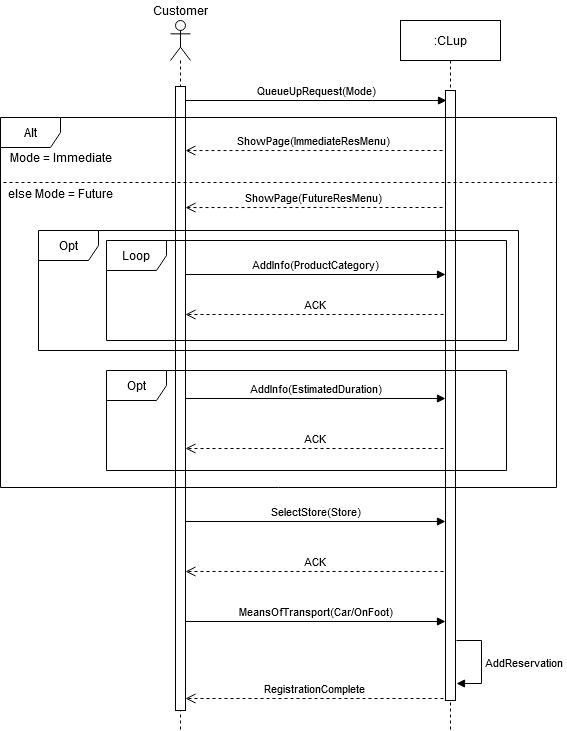

The diagram above was exported from draw.io. Its source (the exported page's mxGraphModel, read from the mxfile embedded in the PNG):
<mxGraphModel dx="1038" dy="519" grid="1" gridSize="10" guides="1" tooltips="1" connect="1" arrows="1" fold="1" page="1" pageScale="1" pageWidth="827" pageHeight="1169" math="0" shadow="0">
  <root>
    <mxCell id="0" />
    <mxCell id="1" parent="0" />
    <mxCell id="ATUDx34m2C8XMrwnarGD-1" value="" style="shape=umlLifeline;participant=umlActor;perimeter=lifelinePerimeter;whiteSpace=wrap;html=1;container=1;collapsible=0;recursiveResize=0;verticalAlign=top;spacingTop=36;outlineConnect=0;" parent="1" vertex="1">
      <mxGeometry x="264" y="30" width="20" height="710" as="geometry" />
    </mxCell>
    <mxCell id="ATUDx34m2C8XMrwnarGD-2" value=":CLup" style="shape=umlLifeline;perimeter=lifelinePerimeter;whiteSpace=wrap;html=1;container=1;collapsible=0;recursiveResize=0;outlineConnect=0;" parent="1" vertex="1">
      <mxGeometry x="494" y="30" width="100" height="710" as="geometry" />
    </mxCell>
    <mxCell id="ATUDx34m2C8XMrwnarGD-3" value="" style="html=1;points=[];perimeter=orthogonalPerimeter;" parent="ATUDx34m2C8XMrwnarGD-2" vertex="1">
      <mxGeometry x="45" y="70" width="10" height="610" as="geometry" />
    </mxCell>
    <mxCell id="ATUDx34m2C8XMrwnarGD-4" value="QueueUpRequest(Mode)" style="html=1;verticalAlign=bottom;startArrow=none;endArrow=block;startSize=8;startFill=0;" parent="1" edge="1">
      <mxGeometry relative="1" as="geometry">
        <mxPoint x="279" y="110" as="sourcePoint" />
        <mxPoint x="540" y="110" as="targetPoint" />
      </mxGeometry>
    </mxCell>
    <mxCell id="ATUDx34m2C8XMrwnarGD-5" value="" style="html=1;points=[];perimeter=orthogonalPerimeter;" parent="1" vertex="1">
      <mxGeometry x="269" y="96" width="10" height="624" as="geometry" />
    </mxCell>
    <mxCell id="ATUDx34m2C8XMrwnarGD-7" value="AddInfo(ProductCategory)" style="html=1;verticalAlign=bottom;startArrow=none;endArrow=block;startSize=8;startFill=0;" parent="1" edge="1">
      <mxGeometry relative="1" as="geometry">
        <mxPoint x="279" y="284" as="sourcePoint" />
        <mxPoint x="539" y="284" as="targetPoint" />
      </mxGeometry>
    </mxCell>
    <mxCell id="ATUDx34m2C8XMrwnarGD-8" value="ShowPage(ImmediateResMenu)" style="html=1;verticalAlign=bottom;endArrow=open;dashed=1;endSize=8;entryX=1.1;entryY=0.918;entryDx=0;entryDy=0;entryPerimeter=0;" parent="1" edge="1">
      <mxGeometry relative="1" as="geometry">
        <mxPoint x="279" y="160.05999999999995" as="targetPoint" />
        <mxPoint x="536" y="160" as="sourcePoint" />
      </mxGeometry>
    </mxCell>
    <mxCell id="ATUDx34m2C8XMrwnarGD-12" value="AddReservation" style="edgeStyle=orthogonalEdgeStyle;html=1;align=left;spacingLeft=2;endArrow=block;rounded=0;" parent="1" edge="1">
      <mxGeometry relative="1" as="geometry">
        <mxPoint x="550" y="650" as="sourcePoint" />
        <Array as="points">
          <mxPoint x="550" y="650" />
          <mxPoint x="575" y="650" />
          <mxPoint x="575" y="693" />
        </Array>
        <mxPoint x="550" y="693" as="targetPoint" />
      </mxGeometry>
    </mxCell>
    <mxCell id="ATUDx34m2C8XMrwnarGD-14" value="Alt" style="shape=umlFrame;whiteSpace=wrap;html=1;" parent="1" vertex="1">
      <mxGeometry x="94" y="127" width="556" height="370" as="geometry" />
    </mxCell>
    <mxCell id="ATUDx34m2C8XMrwnarGD-17" value="Mode = Immediate" style="text;html=1;align=center;verticalAlign=middle;resizable=0;points=[];autosize=1;" parent="1" vertex="1">
      <mxGeometry x="99" y="157" width="110" height="20" as="geometry" />
    </mxCell>
    <mxCell id="ATUDx34m2C8XMrwnarGD-18" value="" style="html=1;verticalAlign=bottom;startArrow=none;endArrow=none;startSize=8;startFill=0;endFill=0;dashed=1;" parent="1" edge="1">
      <mxGeometry relative="1" as="geometry">
        <mxPoint x="97" y="192" as="sourcePoint" />
        <mxPoint x="650" y="192" as="targetPoint" />
      </mxGeometry>
    </mxCell>
    <mxCell id="ATUDx34m2C8XMrwnarGD-19" value="else Mode = Future" style="text;html=1;align=center;verticalAlign=middle;resizable=0;points=[];autosize=1;" parent="1" vertex="1">
      <mxGeometry x="94" y="193" width="120" height="20" as="geometry" />
    </mxCell>
    <mxCell id="ATUDx34m2C8XMrwnarGD-20" value="Customer" style="text;html=1;align=center;verticalAlign=middle;resizable=0;points=[];autosize=1;" parent="1" vertex="1">
      <mxGeometry x="239" y="10" width="70" height="20" as="geometry" />
    </mxCell>
    <mxCell id="ATUDx34m2C8XMrwnarGD-75" value="ShowPage(FutureResMenu)" style="html=1;verticalAlign=bottom;endArrow=open;dashed=1;endSize=8;entryX=1.1;entryY=0.918;entryDx=0;entryDy=0;entryPerimeter=0;" parent="1" edge="1">
      <mxGeometry relative="1" as="geometry">
        <mxPoint x="279" y="217.05999999999995" as="targetPoint" />
        <mxPoint x="536" y="217" as="sourcePoint" />
      </mxGeometry>
    </mxCell>
    <mxCell id="ATUDx34m2C8XMrwnarGD-76" value="ACK" style="html=1;verticalAlign=bottom;endArrow=open;dashed=1;endSize=8;entryX=1.2;entryY=0.329;entryDx=0;entryDy=0;entryPerimeter=0;" parent="1" edge="1">
      <mxGeometry relative="1" as="geometry">
        <mxPoint x="279" y="323.996" as="targetPoint" />
        <mxPoint x="537" y="323.996" as="sourcePoint" />
      </mxGeometry>
    </mxCell>
    <mxCell id="ATUDx34m2C8XMrwnarGD-77" value="AddInfo(EstimatedDuration)" style="html=1;verticalAlign=bottom;startArrow=none;endArrow=block;startSize=8;startFill=0;" parent="1" edge="1">
      <mxGeometry relative="1" as="geometry">
        <mxPoint x="279" y="408" as="sourcePoint" />
        <mxPoint x="539" y="408" as="targetPoint" />
      </mxGeometry>
    </mxCell>
    <mxCell id="ATUDx34m2C8XMrwnarGD-78" value="ACK" style="html=1;verticalAlign=bottom;endArrow=open;dashed=1;endSize=8;entryX=1.2;entryY=0.329;entryDx=0;entryDy=0;entryPerimeter=0;" parent="1" edge="1">
      <mxGeometry relative="1" as="geometry">
        <mxPoint x="279" y="457.996" as="targetPoint" />
        <mxPoint x="537" y="457.996" as="sourcePoint" />
      </mxGeometry>
    </mxCell>
    <mxCell id="ATUDx34m2C8XMrwnarGD-79" value="SelectStore(Store)" style="html=1;verticalAlign=bottom;startArrow=none;endArrow=block;startSize=8;startFill=0;" parent="1" edge="1">
      <mxGeometry relative="1" as="geometry">
        <mxPoint x="279" y="531" as="sourcePoint" />
        <mxPoint x="539" y="531" as="targetPoint" />
      </mxGeometry>
    </mxCell>
    <mxCell id="ATUDx34m2C8XMrwnarGD-80" value="ACK" style="html=1;verticalAlign=bottom;endArrow=open;dashed=1;endSize=8;entryX=1.2;entryY=0.329;entryDx=0;entryDy=0;entryPerimeter=0;" parent="1" edge="1">
      <mxGeometry relative="1" as="geometry">
        <mxPoint x="279" y="580.996" as="targetPoint" />
        <mxPoint x="537" y="580.996" as="sourcePoint" />
      </mxGeometry>
    </mxCell>
    <mxCell id="ATUDx34m2C8XMrwnarGD-81" value="&lt;span class=&quot;VIiyi&quot; lang=&quot;en&quot;&gt;&lt;span class=&quot;JLqJ4b ChMk0b&quot;&gt;&lt;span&gt;MeansOfTransport&lt;/span&gt;&lt;/span&gt;&lt;/span&gt;&lt;span class=&quot;VIiyi&quot; lang=&quot;en&quot;&gt;&lt;span class=&quot;JLqJ4b ChMk0b&quot;&gt;&lt;/span&gt;&lt;/span&gt;&lt;span class=&quot;VIiyi&quot; lang=&quot;en&quot;&gt;&lt;span class=&quot;JLqJ4b ChMk0b&quot;&gt;&lt;/span&gt;&lt;/span&gt;&lt;span class=&quot;zEswK&quot;&gt;&lt;/span&gt;(Car/OnFoot)" style="html=1;verticalAlign=bottom;startArrow=none;endArrow=block;startSize=8;startFill=0;" parent="1" edge="1">
      <mxGeometry relative="1" as="geometry">
        <mxPoint x="279" y="631" as="sourcePoint" />
        <mxPoint x="539" y="631" as="targetPoint" />
      </mxGeometry>
    </mxCell>
    <mxCell id="ATUDx34m2C8XMrwnarGD-82" value="RegistrationComplete" style="html=1;verticalAlign=bottom;endArrow=open;dashed=1;endSize=8;entryX=1.2;entryY=0.329;entryDx=0;entryDy=0;entryPerimeter=0;" parent="1" edge="1">
      <mxGeometry relative="1" as="geometry">
        <mxPoint x="279" y="707.9960000000001" as="targetPoint" />
        <mxPoint x="537" y="707.9960000000001" as="sourcePoint" />
      </mxGeometry>
    </mxCell>
    <mxCell id="ATUDx34m2C8XMrwnarGD-83" value="Loop" style="shape=umlFrame;whiteSpace=wrap;html=1;" parent="1" vertex="1">
      <mxGeometry x="200" y="250" width="400" height="100" as="geometry" />
    </mxCell>
    <mxCell id="ATUDx34m2C8XMrwnarGD-84" value="Opt" style="shape=umlFrame;whiteSpace=wrap;html=1;" parent="1" vertex="1">
      <mxGeometry x="132" y="240" width="480" height="120" as="geometry" />
    </mxCell>
    <mxCell id="ATUDx34m2C8XMrwnarGD-86" value="Opt" style="shape=umlFrame;whiteSpace=wrap;html=1;" parent="1" vertex="1">
      <mxGeometry x="200" y="380" width="400" height="100" as="geometry" />
    </mxCell>
  </root>
</mxGraphModel>